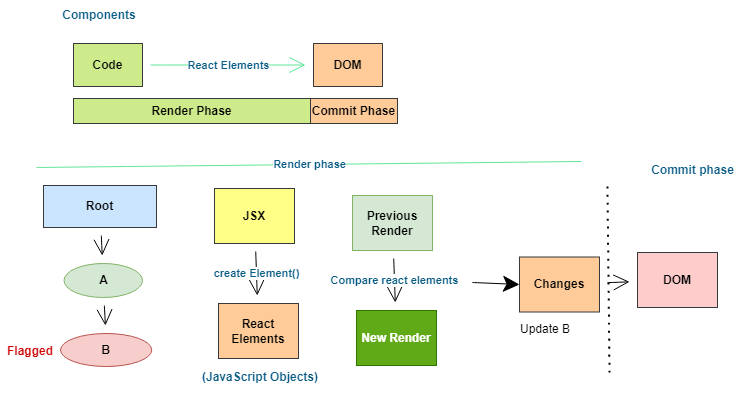

The diagram above was exported from draw.io. Its source (the exported page's mxGraphModel, read from the mxfile embedded in the PNG):
<mxGraphModel dx="1902" dy="718" grid="0" gridSize="10" guides="1" tooltips="1" connect="1" arrows="1" fold="1" page="0" pageScale="1" pageWidth="850" pageHeight="1100" math="0" shadow="0">
  <root>
    <mxCell id="0" />
    <mxCell id="1" parent="0" />
    <mxCell id="PEh-iafsFdWPRkeHMu94-4" value="React Elements" style="edgeStyle=none;curved=1;rounded=0;orthogonalLoop=1;jettySize=auto;html=1;endArrow=open;startSize=14;endSize=14;sourcePerimeterSpacing=8;targetPerimeterSpacing=8;fontStyle=1;strokeColor=#60E696;fontColor=#095C86;" edge="1" parent="1" source="PEh-iafsFdWPRkeHMu94-1" target="PEh-iafsFdWPRkeHMu94-3">
      <mxGeometry relative="1" as="geometry" />
    </mxCell>
    <mxCell id="PEh-iafsFdWPRkeHMu94-1" value="Code" style="rounded=0;whiteSpace=wrap;html=1;hachureGap=4;fontStyle=1;fillColor=#cdeb8b;strokeColor=#36393d;" vertex="1" parent="1">
      <mxGeometry x="-86" y="70" width="69" height="43" as="geometry" />
    </mxCell>
    <mxCell id="PEh-iafsFdWPRkeHMu94-2" value="Components" style="text;strokeColor=none;fillColor=none;html=1;align=center;verticalAlign=middle;whiteSpace=wrap;rounded=0;hachureGap=4;fontStyle=1;fontColor=#095C86;" vertex="1" parent="1">
      <mxGeometry x="-90" y="27" width="60" height="30" as="geometry" />
    </mxCell>
    <mxCell id="PEh-iafsFdWPRkeHMu94-3" value="DOM" style="rounded=0;whiteSpace=wrap;html=1;hachureGap=4;fontStyle=1;fillColor=#ffcc99;strokeColor=#36393d;" vertex="1" parent="1">
      <mxGeometry x="154" y="70" width="69" height="43" as="geometry" />
    </mxCell>
    <mxCell id="PEh-iafsFdWPRkeHMu94-5" value="Render Phase" style="rounded=0;whiteSpace=wrap;html=1;hachureGap=4;strokeColor=#36393d;fillColor=#cdeb8b;fontStyle=1" vertex="1" parent="1">
      <mxGeometry x="-86" y="125" width="237" height="25" as="geometry" />
    </mxCell>
    <mxCell id="PEh-iafsFdWPRkeHMu94-8" value="Commit Phase" style="rounded=0;whiteSpace=wrap;html=1;hachureGap=4;strokeColor=#36393d;fillColor=#ffcc99;fontStyle=1" vertex="1" parent="1">
      <mxGeometry x="151" y="125" width="87" height="25" as="geometry" />
    </mxCell>
    <mxCell id="PEh-iafsFdWPRkeHMu94-11" value="" style="edgeStyle=none;curved=1;rounded=0;orthogonalLoop=1;jettySize=auto;html=1;fontColor=#095C86;endArrow=open;startSize=14;endSize=14;sourcePerimeterSpacing=8;targetPerimeterSpacing=8;strokeColor=#000000;fillColor=#F694C1;" edge="1" parent="1" source="PEh-iafsFdWPRkeHMu94-9" target="PEh-iafsFdWPRkeHMu94-10">
      <mxGeometry relative="1" as="geometry" />
    </mxCell>
    <mxCell id="PEh-iafsFdWPRkeHMu94-9" value="Root" style="rounded=0;whiteSpace=wrap;html=1;hachureGap=4;strokeColor=#36393d;fillColor=#cce5ff;fontStyle=1" vertex="1" parent="1">
      <mxGeometry x="-116" y="212" width="113" height="42" as="geometry" />
    </mxCell>
    <mxCell id="PEh-iafsFdWPRkeHMu94-13" value="" style="edgeStyle=none;curved=1;rounded=0;orthogonalLoop=1;jettySize=auto;html=1;fontColor=#095C86;endArrow=open;startSize=14;endSize=14;sourcePerimeterSpacing=8;targetPerimeterSpacing=8;strokeColor=#000000;fillColor=#F694C1;" edge="1" parent="1" source="PEh-iafsFdWPRkeHMu94-10" target="PEh-iafsFdWPRkeHMu94-12">
      <mxGeometry relative="1" as="geometry" />
    </mxCell>
    <mxCell id="PEh-iafsFdWPRkeHMu94-10" value="A" style="ellipse;whiteSpace=wrap;html=1;hachureGap=4;strokeColor=#82b366;fillColor=#d5e8d4;fontStyle=1" vertex="1" parent="1">
      <mxGeometry x="-95.5" y="290" width="78.5" height="34" as="geometry" />
    </mxCell>
    <mxCell id="PEh-iafsFdWPRkeHMu94-12" value="B" style="ellipse;whiteSpace=wrap;html=1;hachureGap=4;strokeColor=#b85450;fillColor=#f8cecc;fontStyle=1" vertex="1" parent="1">
      <mxGeometry x="-99" y="360" width="91.25" height="33" as="geometry" />
    </mxCell>
    <mxCell id="PEh-iafsFdWPRkeHMu94-14" value="Render phase" style="endArrow=none;html=1;rounded=0;fontColor=#095C86;startSize=14;endSize=14;sourcePerimeterSpacing=8;targetPerimeterSpacing=8;strokeColor=#60E696;fillColor=#F694C1;curved=1;fontStyle=1" edge="1" parent="1">
      <mxGeometry width="50" height="50" relative="1" as="geometry">
        <mxPoint x="-123" y="194" as="sourcePoint" />
        <mxPoint x="422" y="188" as="targetPoint" />
      </mxGeometry>
    </mxCell>
    <mxCell id="PEh-iafsFdWPRkeHMu94-17" value="create Element()" style="edgeStyle=none;curved=1;rounded=0;orthogonalLoop=1;jettySize=auto;html=1;fontColor=#095C86;endArrow=open;startSize=14;endSize=14;sourcePerimeterSpacing=8;targetPerimeterSpacing=8;strokeColor=#000000;fillColor=#F694C1;fontStyle=1" edge="1" parent="1" source="PEh-iafsFdWPRkeHMu94-15" target="PEh-iafsFdWPRkeHMu94-16">
      <mxGeometry relative="1" as="geometry" />
    </mxCell>
    <mxCell id="PEh-iafsFdWPRkeHMu94-15" value="JSX" style="rounded=0;whiteSpace=wrap;html=1;hachureGap=4;strokeColor=#36393d;fillColor=#ffff88;fontStyle=1" vertex="1" parent="1">
      <mxGeometry x="55" y="215" width="80" height="55" as="geometry" />
    </mxCell>
    <mxCell id="PEh-iafsFdWPRkeHMu94-16" value="React Elements" style="rounded=0;whiteSpace=wrap;html=1;hachureGap=4;strokeColor=#36393d;fillColor=#ffcc99;fontStyle=1" vertex="1" parent="1">
      <mxGeometry x="59" y="330" width="80" height="55" as="geometry" />
    </mxCell>
    <mxCell id="PEh-iafsFdWPRkeHMu94-21" value="" style="edgeStyle=none;curved=1;rounded=0;orthogonalLoop=1;jettySize=auto;html=1;fontColor=#095C86;endArrow=open;startSize=14;endSize=14;sourcePerimeterSpacing=8;targetPerimeterSpacing=8;strokeColor=#000000;fillColor=#F694C1;" edge="1" parent="1" source="PEh-iafsFdWPRkeHMu94-19" target="PEh-iafsFdWPRkeHMu94-20">
      <mxGeometry relative="1" as="geometry" />
    </mxCell>
    <mxCell id="PEh-iafsFdWPRkeHMu94-19" value="Changes" style="rounded=0;whiteSpace=wrap;html=1;hachureGap=4;strokeColor=#36393d;fillColor=#ffcc99;fontStyle=1" vertex="1" parent="1">
      <mxGeometry x="360" y="283.5" width="80" height="55" as="geometry" />
    </mxCell>
    <mxCell id="PEh-iafsFdWPRkeHMu94-20" value="DOM" style="rounded=0;whiteSpace=wrap;html=1;hachureGap=4;strokeColor=#36393d;fillColor=#ffcccc;fontStyle=1" vertex="1" parent="1">
      <mxGeometry x="478" y="279" width="80" height="55" as="geometry" />
    </mxCell>
    <mxCell id="PEh-iafsFdWPRkeHMu94-22" value="" style="endArrow=none;dashed=1;html=1;dashPattern=1 3;strokeWidth=2;rounded=0;fontColor=#095C86;startSize=14;endSize=14;sourcePerimeterSpacing=8;targetPerimeterSpacing=8;fillColor=#F694C1;curved=1;" edge="1" parent="1">
      <mxGeometry width="50" height="50" relative="1" as="geometry">
        <mxPoint x="450" y="399" as="sourcePoint" />
        <mxPoint x="448" y="213" as="targetPoint" />
      </mxGeometry>
    </mxCell>
    <mxCell id="PEh-iafsFdWPRkeHMu94-23" value="Commit phase" style="text;html=1;strokeColor=none;fillColor=none;align=center;verticalAlign=middle;whiteSpace=wrap;rounded=0;hachureGap=4;fontColor=#095C86;fontStyle=1" vertex="1" parent="1">
      <mxGeometry x="488" y="182" width="91" height="30" as="geometry" />
    </mxCell>
    <mxCell id="PEh-iafsFdWPRkeHMu94-24" value="(JavaScript Objects)" style="text;html=1;strokeColor=none;fillColor=none;align=center;verticalAlign=middle;whiteSpace=wrap;rounded=0;hachureGap=4;fontColor=#095C86;fontStyle=1" vertex="1" parent="1">
      <mxGeometry x="36" y="389" width="130" height="30" as="geometry" />
    </mxCell>
    <mxCell id="PEh-iafsFdWPRkeHMu94-25" value="Flagged" style="text;html=1;strokeColor=none;fillColor=none;align=center;verticalAlign=middle;whiteSpace=wrap;rounded=0;hachureGap=4;fontColor=#CC0000;fontStyle=1" vertex="1" parent="1">
      <mxGeometry x="-159" y="363" width="60" height="30" as="geometry" />
    </mxCell>
    <mxCell id="PEh-iafsFdWPRkeHMu94-26" value="Update B" style="text;html=1;strokeColor=none;fillColor=none;align=center;verticalAlign=middle;whiteSpace=wrap;rounded=0;hachureGap=4;fontColor=#000000;" vertex="1" parent="1">
      <mxGeometry x="356" y="341" width="60" height="30" as="geometry" />
    </mxCell>
    <mxCell id="PEh-iafsFdWPRkeHMu94-27" value="Compare react elements" style="edgeStyle=none;curved=1;rounded=0;orthogonalLoop=1;jettySize=auto;html=1;fontColor=#095C86;endArrow=open;startSize=14;endSize=14;sourcePerimeterSpacing=8;targetPerimeterSpacing=8;strokeColor=#000000;fillColor=#F694C1;fontStyle=1" edge="1" parent="1" source="PEh-iafsFdWPRkeHMu94-28" target="PEh-iafsFdWPRkeHMu94-29">
      <mxGeometry relative="1" as="geometry" />
    </mxCell>
    <mxCell id="PEh-iafsFdWPRkeHMu94-28" value="Previous Render" style="rounded=0;whiteSpace=wrap;html=1;hachureGap=4;strokeColor=#82b366;fillColor=#d5e8d4;fontStyle=1" vertex="1" parent="1">
      <mxGeometry x="193" y="222" width="80" height="55" as="geometry" />
    </mxCell>
    <mxCell id="PEh-iafsFdWPRkeHMu94-29" value="New Render" style="rounded=0;whiteSpace=wrap;html=1;hachureGap=4;strokeColor=#2D7600;fillColor=#60a917;fontStyle=1;fontColor=#ffffff;" vertex="1" parent="1">
      <mxGeometry x="197" y="337" width="80" height="55" as="geometry" />
    </mxCell>
    <mxCell id="PEh-iafsFdWPRkeHMu94-30" value="" style="endArrow=classic;html=1;rounded=0;fontColor=#000000;startSize=14;endSize=14;sourcePerimeterSpacing=8;targetPerimeterSpacing=8;strokeColor=#000000;fillColor=#F694C1;curved=1;entryX=0;entryY=0.5;entryDx=0;entryDy=0;" edge="1" parent="1" target="PEh-iafsFdWPRkeHMu94-19">
      <mxGeometry width="50" height="50" relative="1" as="geometry">
        <mxPoint x="313" y="309" as="sourcePoint" />
        <mxPoint x="262" y="107" as="targetPoint" />
      </mxGeometry>
    </mxCell>
  </root>
</mxGraphModel>